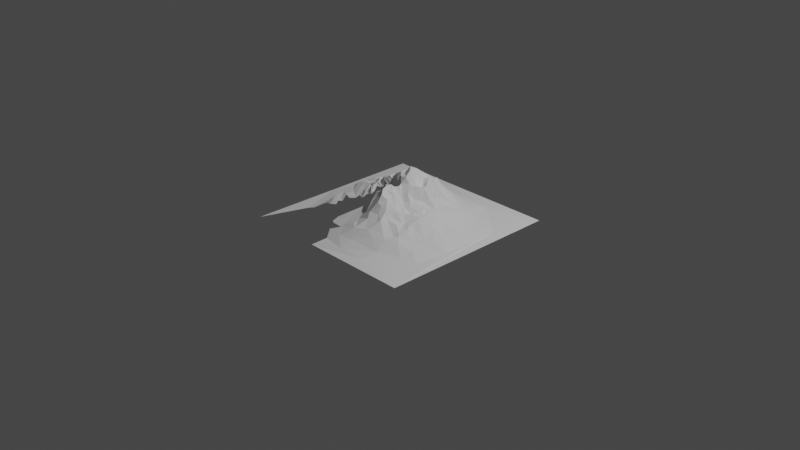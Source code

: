 # Source: moutainPengine.blend  (saved by Blender 3.5.10; exported with 4.5.12 LTS)
import bpy
from mathutils import Matrix  # noqa: F401  (used for matrix-valued properties, if any)

bpy.ops.wm.read_factory_settings(use_empty=True)
scene = bpy.context.scene
scene.name = 'Scene'

# ---- collections
col_collection = bpy.data.collections.new('Collection'); scene.collection.children.link(col_collection)

# ---- world
world_world = bpy.data.worlds.new('World'); scene.world = world_world
world_world.use_nodes = True; world_world.node_tree.nodes.clear()
_N = world_world.node_tree.nodes; _L = world_world.node_tree.links
n0 = _N.new('ShaderNodeOutputWorld'); n0.name = 'World Output'; n0.location = (300, 300)
n1 = _N.new('ShaderNodeBackground'); n1.name = 'Background'; n1.location = (10, 300)
n1.inputs[0].default_value = (0.05088, 0.05088, 0.05088, 1.0)
_L.new(n1.outputs[0], n0.inputs[0])
n0.is_active_output = True
world_world.color = (0.05088, 0.05088, 0.05088)
world_world.use_sun_shadow = False
world_world.sun_shadow_jitter_overblur = 0.0

# ---- cameras
cam_camera = bpy.data.cameras.new('Camera')
cam_camera.clip_end = 100.0
cam_camera.ortho_scale = 7.314

# ---- lights
light_light = bpy.data.lights.new('Light', 'POINT')
light_light.transmission_factor = 0.0
light_light.energy = 1000.0
light_light.shadow_soft_size = 0.1
light_light.shadow_maximum_resolution = 0.006
light_light.use_absolute_resolution = True

# ---- meshes
me_landscape_001 = bpy.data.meshes.new('Landscape.001')
me_landscape_001.from_pydata([(-1.0, -1.0, -4.327e-07), (-1.0, -0.0003122, -0.001901), (-1.0, 1.0, 0.0), (-0.8253, -0.1576, 0.02127), (-0.7572, 0.5586, 0.006874), (-0.7732, 0.1968, 0.03127), (-0.7751, -0.4737, 0.0139), (-0.8326, -0.513, 0.001468), (-0.7128, -0.1153, 0.08779), (-0.6953, -0.3672, 0.0622), (-0.6978, 0.1698, 0.09357), (-0.6436, 0.2729, 0.1036), (-0.6461, 0.4322, 0.07375), (-0.6334, -0.1845, 0.1581), (-0.6487, -0.3123, 0.1168), (-0.5678, -0.01964, 0.2324), (-0.6456, 0.04769, 0.1459), (-0.621, -0.3889, 0.08116), (-0.1715, -0.9999, -0.002125), (-0.5882, -0.0744, 0.2124), (-0.6, 0.1902, 0.1336), (-0.3578, 0.9999, -0.003461), (-0.5587, 0.2977, 0.1618), (-0.7038, 0.5012, 0.03171), (-0.5521, -0.2251, 0.1559), (-0.5352, 0.1178, 0.2153), (-0.5503, -0.3668, 0.09137), (-0.5784, -0.2737, 0.1199), (-0.5325, -0.1474, 0.1823), (-0.4442, 0.4056, 0.1514), (-0.5702, -0.3211, 0.1108), (-0.5483, -0.07134, 0.2374), (-0.5325, 0.07066, 0.2439), (-0.5355, 0.2185, 0.2053), (-0.5376, -0.2897, 0.113), (-0.4705, -0.03899, 0.2725), (-0.3925, 0.5646, 0.07844), (-0.4973, 0.008584, 0.2439), (-0.3521, 0.8045, 0.02055), (-0.5022, -0.2264, 0.1364), (-0.5018, -0.2022, 0.1554), (-0.4665, 0.2492, 0.2463), (-0.464, -0.1777, 0.1574), (-0.4604, 0.02744, 0.2702), (-0.4611, 0.1027, 0.2755), (-0.4661, 0.1567, 0.2581), (-0.4707, -0.1228, 0.21), (-0.4455, 0.3081, 0.2263), (-0.4428, -0.1969, 0.1452), (-0.4229, -0.1073, 0.209), (-0.4178, 0.1589, 0.2342), (-0.4109, 0.239, 0.2221), (-0.429, -0.1514, 0.1692), (-0.3948, -0.03347, 0.2712), (-0.4112, 0.0777, 0.2855), (-0.3856, 0.06612, 0.3058), (-0.3336, -0.5198, 0.08195), (-0.3834, -0.1699, 0.1689), (-0.3966, -0.1439, 0.1812), (-0.3677, 0.007882, 0.2835), (-0.3537, 0.3058, 0.2254), (-0.378, 0.395, 0.187), (-0.3658, -0.1545, 0.1957), (-0.3696, -0.1219, 0.2271), (-0.3632, -0.05075, 0.2539), (-0.3296, 0.2725, 0.2123), (-0.3378, 0.4494, 0.1924), (-0.3492, -0.1944, 0.1748), (-0.3557, -0.1235, 0.2206), (-0.3543, -0.02362, 0.2807), (-0.3196, 0.03267, 0.3284), (-0.3282, 0.1837, 0.2295), (-0.3254, -0.6003, 0.06234), (-0.3346, -0.1771, 0.1897), (-0.3392, -0.1487, 0.1975), (-0.3353, -0.1165, 0.2175), (-0.3344, -0.08142, 0.2815), (-0.3088, -0.03922, 0.3071), (-0.3126, 0.05884, 0.3172), (-0.3164, 0.4935, 0.1451), (-0.2146, -0.7327, 0.06058), (-0.3217, -0.1432, 0.2137), (-0.3112, -0.07799, 0.2942), (-0.2975, -0.02522, 0.3168), (-0.2862, 0.2285, 0.2484), (-0.2972, 0.2912, 0.2415), (-0.2908, -0.6197, 0.06148), (-0.1902, -0.3111, 0.1788), (-0.3043, -0.1343, 0.2215), (-0.3046, -0.1081, 0.243), (-0.3117, -0.09917, 0.271), (-0.3071, 0.007874, 0.3099), (-0.2397, 0.6648, 0.09654), (-0.1244, -0.8467, 0.03345), (-0.2323, -0.5901, 0.0785), (-0.2919, -0.1136, 0.2643), (-0.2758, -0.003873, 0.3258), (-0.2911, 0.01997, 0.3139), (-0.289, 0.05594, 0.3412), (-0.2801, 0.1396, 0.3045), (-0.2735, 0.3547, 0.2211), (-0.2713, -0.1293, 0.228), (-0.29, -0.09881, 0.2668), (-0.2992, -0.08097, 0.2936), (-0.2869, 0.02637, 0.337), (-0.2713, 0.07676, 0.3662), (-0.2366, 0.4262, 0.2675), (-0.2653, -0.112, 0.2413), (-0.2664, -0.09419, 0.2504), (-0.2742, -0.07773, 0.2546), (-0.2754, -0.04818, 0.2884), (-0.2693, -0.02664, 0.3149), (-0.2598, 0.02362, 0.3154), (-0.2453, 0.07431, 0.3697), (-0.2398, 0.5189, 0.1529), (-0.2434, -0.03388, 0.2842), (-0.2315, -0.01845, 0.2982), (-0.2333, 0.03509, 0.3436), (-0.2441, 0.03937, 0.3286), (-0.2351, 0.1553, 0.3081), (-0.1529, -0.539, 0.1069), (-0.2198, -0.02308, 0.2932), (-0.227, -0.002298, 0.3652), (-0.2459, 0.01622, 0.3844), (-0.2022, 0.05256, 0.3906), (-0.1615, 0.1196, 0.3867), (-0.2239, 0.2671, 0.2518), (-0.2265, 0.7742, 0.0492), (-0.1844, 0.07646, 0.4155), (-0.1922, 0.176, 0.3402), (-0.05958, 0.7766, 0.04638), (-0.1335, -0.6617, 0.08846), (-0.2004, -0.005151, 0.3149), (-0.1941, 0.01299, 0.3962), (-0.1426, 0.4878, 0.2366), (-0.1483, -0.3113, 0.2158), (-0.1565, -0.007737, 0.3315), (-0.1668, 0.003109, 0.3547), (-0.1284, 0.3364, 0.2794), (-0.1419, 0.4198, 0.2844), (-0.1091, 0.6812, 0.1174), (-0.1684, 0.02474, 0.4215), (-0.1443, 0.0467, 0.4146), (-0.1346, 0.2421, 0.3365), (-0.1655, 0.608, 0.1684), (-0.07125, -0.6591, 0.1131), (-0.1363, -0.004839, 0.3353), (-0.1281, 0.005788, 0.3609), (-0.1461, 0.0713, 0.4106), (-0.1176, 0.1951, 0.3562), (-0.05299, -0.488, 0.1517), (-0.08209, -0.3632, 0.1977), (-0.1331, -0.2866, 0.2293), (-0.1118, -0.1537, 0.2802), (-0.1095, 0.02466, 0.3795), (-0.1126, 0.04285, 0.4298), (-0.1016, 0.2538, 0.3613), (-0.1299, -0.2289, 0.2518), (-0.1198, -0.1232, 0.2969), (-0.08685, -0.01714, 0.3451), (-0.1015, 0.07583, 0.4602), (-0.1077, 0.132, 0.413), (-0.1007, 0.4425, 0.3152), (-0.06213, 0.499, 0.2836), (-0.08051, -0.3018, 0.2995), (-0.08581, -0.1897, 0.3191), (-0.08937, -0.1454, 0.366), (-0.09448, 0.01115, 0.3989), (-0.08553, 0.02671, 0.4142), (-0.07567, 0.03893, 0.4716), (-0.07773, 0.1994, 0.3881), (-0.04679, 0.3562, 0.3056), (-0.05813, 0.5985, 0.1901), (-0.08088, -0.6147, 0.1241), (-0.0769, -0.1293, 0.3537), (-0.09328, -0.1161, 0.3209), (-0.06959, -0.094, 0.3414), (-0.05248, -0.02662, 0.3646), (-0.07709, 0.09061, 0.4457), (-0.05393, 0.1631, 0.4145), (-0.03972, 0.4325, 0.3315), (-0.02566, -0.7764, 0.07658), (0.01948, -0.5783, 0.1601), (-0.04419, -0.1523, 0.409), (-0.07386, -0.1329, 0.3652), (-0.06371, -0.1187, 0.3576), (-0.05412, -0.0174, 0.3917), (-0.04608, 0.2374, 0.3684), (-0.06922, 0.3179, 0.3071), (-0.1089, 0.5582, 0.205), (-0.009432, -0.4325, 0.2178), (-0.03822, -0.2748, 0.377), (-0.00831, -0.2247, 0.3886), (-0.03958, -0.1178, 0.3743), (-0.03354, -0.1097, 0.358), (-0.04821, 0.09791, 0.4681), (-0.01196, 0.4431, 0.3322), (0.01896, 0.7266, 0.06661), (-0.009278, -0.352, 0.3307), (-0.04174, -0.1268, 0.4052), (-0.008755, -0.04382, 0.3901), (-0.02251, -0.0272, 0.4124), (-0.01228, -0.0177, 0.4417), (-0.004735, 0.03306, 0.5108), (-0.0233, 0.1239, 0.4971), (0.006655, 0.3082, 0.3909), (0.00913, 0.903, 0.01168), (0.006152, -0.6034, 0.1603), (0.0139, -0.1897, 0.438), (-0.009285, -0.1552, 0.4312), (-0.02362, -0.1181, 0.3889), (-0.001267, 0.2344, 0.4153), (0.007129, 0.4989, 0.2781), (0.1136, -0.8785, 0.02013), (0.02735, -0.296, 0.4057), (0.01302, -0.1232, 0.4081), (0.01203, -0.02043, 0.4467), (0.01733, 0.1145, 0.5313), (-0.001865, 0.3719, 0.3557), (0.03784, 0.6048, 0.1541), (0.06339, -0.4522, 0.2543), (0.007874, -0.1496, 0.4146), (0.03432, -0.05325, 0.4125), (0.01708, 0.3942, 0.3364), (0.08976, 0.5088, 0.262), (0.07065, -0.6584, 0.151), (0.05406, -0.1616, 0.4504), (0.02167, -0.0007304, 0.4836), (0.03163, 0.04343, 0.5051), (0.05626, 0.2003, 0.5095), (0.1109, -0.5253, 0.2184), (0.0665, -0.2459, 0.4567), (0.05163, -0.01886, 0.4983), (0.04372, 0.115, 0.5573), (0.04809, 0.2715, 0.3868), (0.04457, 0.3249, 0.3843), (0.08209, 0.5825, 0.1948), (0.4198, 0.8405, 0.007167), (0.0671, -0.2059, 0.457), (0.09659, -0.06655, 0.4422), (0.06254, 0.02339, 0.5031), (0.06017, 0.4366, 0.3418), (0.1142, -0.7494, 0.07782), (0.1103, -0.387, 0.3512), (0.09388, -0.3063, 0.4573), (0.0859, -0.1819, 0.4251), (0.0855, -0.145, 0.43), (0.07947, -0.02263, 0.4956), (0.07087, -0.007874, 0.4991), (0.09155, 0.06964, 0.588), (0.08193, 0.1311, 0.5375), (0.07259, 0.1655, 0.533), (0.1162, 0.3144, 0.4209), (0.09144, 0.3426, 0.3801), (0.1081, 0.39, 0.3619), (0.1321, 0.7411, 0.07127), (0.09154, -0.2535, 0.4391), (0.1055, -0.1936, 0.4316), (0.1118, -0.1054, 0.4329), (0.1175, -0.02087, 0.5098), (0.08544, 0.2401, 0.4759), (0.09401, 0.4383, 0.3557), (0.1507, -0.5916, 0.169), (0.1623, -0.3903, 0.3182), (0.1131, -0.339, 0.4152), (0.1139, 0.03777, 0.5533), (0.1212, 0.1402, 0.4892), (0.1217, 0.2115, 0.4374), (0.1349, -0.2406, 0.3837), (0.1574, -0.2074, 0.3877), (0.1522, 0.2618, 0.4327), (0.1453, 0.4331, 0.3139), (0.1727, -0.3207, 0.3702), (0.1597, -0.1097, 0.3797), (0.1695, -0.02442, 0.4467), (0.1668, 0.1733, 0.4399), (0.2085, 0.6132, 0.1401), (0.1797, -0.4489, 0.2585), (0.1611, 0.08127, 0.4298), (0.1869, 0.3274, 0.3413), (0.1691, 0.4785, 0.2476), (0.2065, -0.6055, 0.1666), (0.1957, -0.298, 0.3431), (0.1759, -0.1671, 0.3369), (0.201, 0.4228, 0.2986), (0.2224, -0.5021, 0.2185), (0.1978, 0.02938, 0.429), (0.2066, 0.1285, 0.405), (0.2274, 0.1808, 0.4479), (0.1881, 0.2449, 0.4396), (0.4279, -0.6989, 0.03775), (0.2834, -0.63, 0.1157), (0.2271, -0.3878, 0.299), (0.2106, -0.146, 0.31), (0.2136, -0.01963, 0.4269), (0.2225, 0.07592, 0.3929), (0.2054, 0.4994, 0.2286), (0.2507, -0.232, 0.2743), (0.2468, -0.1762, 0.2871), (0.2105, -0.08286, 0.3838), (0.2914, 0.6991, 0.0645), (0.258, -0.4854, 0.239), (0.3124, 0.3427, 0.2295), (0.2749, -0.3044, 0.2875), (0.2747, -0.117, 0.3172), (0.2689, -0.04715, 0.319), (0.2496, 0.03068, 0.4282), (0.2777, 0.07871, 0.4105), (0.273, 0.1089, 0.4088), (0.2508, 0.1404, 0.4391), (0.2654, 0.2482, 0.3567), (0.2737, 0.5019, 0.1752), (0.393, -0.8587, 0.003765), (0.2912, -0.36, 0.2364), (0.2891, -0.08451, 0.3069), (0.2773, 0.4371, 0.2637), (0.339, -0.5339, 0.1506), (0.2762, -0.4268, 0.2303), (0.2945, -0.2835, 0.2605), (0.3044, -0.1409, 0.2844), (0.3419, 0.2956, 0.2436), (0.2862, 0.3963, 0.2357), (1.0, -0.9999, -0.001735), (0.3435, -0.4435, 0.1734), (0.3176, 0.01274, 0.3015), (0.3562, 0.1113, 0.2835), (0.328, 0.1859, 0.2796), (0.3322, 0.246, 0.2467), (0.3813, 0.5213, 0.124), (0.3551, -0.1808, 0.2372), (0.3174, 0.4434, 0.2217), (0.4185, 0.6274, 0.06165), (0.3392, -0.2423, 0.2506), (0.333, -0.04971, 0.2886), (0.37, 0.01952, 0.2742), (0.3607, 0.07157, 0.315), (0.4018, -0.5707, 0.1174), (0.3841, -0.2895, 0.1924), (0.3872, -0.1972, 0.2443), (0.361, -0.1502, 0.2499), (0.4061, 0.2567, 0.1888), (0.4121, 0.4667, 0.1499), (0.375, -0.3876, 0.1958), (0.3971, -0.3153, 0.1866), (0.3807, -0.02722, 0.2816), (0.3991, 0.1599, 0.2419), (0.8039, -0.534, 0.002604), (0.4215, -0.4718, 0.1272), (0.4045, -0.2283, 0.216), (0.438, 0.3908, 0.1555), (0.4666, -0.1898, 0.2253), (0.4325, -0.04313, 0.2304), (0.4497, 0.007179, 0.2417), (0.4403, 0.1824, 0.2203), (0.4406, -0.4252, 0.153), (0.4413, -0.1134, 0.2379), (0.4508, 0.06091, 0.2542), (0.4598, -0.2993, 0.1921), (0.4706, -0.1386, 0.2313), (0.5342, -0.5178, 0.09299), (0.4826, -0.4634, 0.1322), (0.4754, 0.1045, 0.228), (0.4646, 0.2593, 0.1805), (0.5029, 0.4839, 0.08588), (0.4902, -0.3596, 0.1621), (0.4681, -0.0762, 0.2401), (0.5153, 0.3557, 0.1393), (0.4628, 0.4297, 0.1477), (0.5478, 0.5672, 0.03544), (0.5097, -0.2835, 0.1589), (0.4888, 0.1445, 0.222), (0.521, 0.265, 0.1468), (0.5173, -0.03021, 0.2079), (0.6422, -0.5804, 0.02123), (0.6323, -0.02969, 0.1153), (0.5688, 0.07511, 0.1481), (0.5869, -0.3732, 0.09387), (0.5902, 0.2034, 0.1282), (0.608, -0.1048, 0.1437), (0.5979, 0.3677, 0.07851), (0.6229, 0.1477, 0.112), (0.6157, -0.2577, 0.1089), (0.671, -0.4546, 0.05043), (0.6734, 0.349, 0.04845), (0.7131, -0.2103, 0.08611), (0.7655, 0.07224, 0.07277), (0.7554, -0.102, 0.08069), (0.8577, 0.4746, 0.0008196), (0.881, -0.2243, 0.01259), (1.0, 1.0, -8.355e-08), (0.8751, 0.194, 0.01679)], [], [(4, 2, 1), (4, 1, 5), (9, 3, 6), (21, 2, 4), (9, 8, 3), (5, 3, 8), (13, 8, 9), (11, 5, 10), (12, 5, 11), (10, 8, 16), (14, 13, 9), (13, 15, 8), (16, 8, 15), (20, 10, 16), (12, 11, 22), (24, 13, 27), (19, 15, 13), (25, 16, 15), (22, 11, 33), (29, 12, 22), (30, 27, 14), (33, 11, 20), (31, 15, 19), (33, 20, 25), (24, 27, 34), (38, 4, 23), (21, 4, 38), (40, 24, 39), (40, 28, 24), (41, 25, 45), (46, 28, 42), (43, 37, 35), (43, 32, 37), (43, 44, 32), (45, 32, 44), (35, 46, 49), (52, 42, 48), (49, 46, 52), (54, 44, 43), (51, 45, 50), (38, 23, 36), (54, 50, 44), (58, 49, 52), (59, 55, 54), (62, 49, 58), (71, 51, 50), (63, 49, 62), (63, 53, 49), (64, 63, 68), (69, 59, 53), (70, 55, 59), (60, 51, 65), (79, 36, 66), (73, 62, 67), (75, 68, 74), (76, 68, 75), (77, 53, 64), (77, 69, 53), (59, 69, 77), (78, 55, 70), (78, 54, 55), (71, 54, 78), (81, 74, 73), (81, 75, 74), (82, 77, 76), (83, 70, 59), (100, 66, 61), (88, 75, 81), (89, 76, 75), (90, 82, 76), (94, 56, 72), (96, 91, 83), (98, 70, 97), (98, 78, 70), (84, 85, 65), (127, 38, 92), (101, 95, 88), (102, 82, 90), (103, 77, 82), (99, 78, 105), (106, 66, 100), (79, 66, 106), (92, 36, 114), (107, 102, 95), (108, 103, 102), (109, 83, 103), (115, 83, 110), (115, 111, 83), (116, 96, 111), (117, 104, 112), (118, 113, 104), (126, 100, 85), (130, 38, 127), (131, 94, 86), (121, 116, 115), (117, 113, 118), (125, 105, 113), (120, 87, 56), (132, 122, 116), (125, 113, 128), (100, 126, 138), (21, 38, 206), (133, 124, 123), (129, 119, 125), (126, 119, 129), (134, 106, 139), (136, 122, 132), (138, 126, 143), (140, 92, 144), (141, 124, 133), (141, 128, 124), (138, 106, 100), (145, 131, 80), (146, 137, 136), (147, 133, 137), (149, 129, 125), (141, 133, 154), (148, 142, 155), (138, 139, 106), (189, 114, 134), (154, 142, 141), (161, 125, 160), (188, 143, 156), (163, 134, 162), (173, 150, 131), (164, 157, 152), (166, 158, 153), (168, 155, 154), (169, 160, 155), (149, 125, 170), (165, 157, 191), (175, 158, 174), (177, 154, 159), (178, 161, 160), (156, 149, 170), (171, 138, 188), (181, 145, 93), (182, 150, 173), (184, 166, 183), (174, 166, 184), (185, 176, 175), (186, 167, 177), (186, 168, 167), (179, 161, 178), (170, 161, 179), (188, 156, 187), (190, 151, 150), (193, 176, 185), (195, 178, 169), (180, 163, 162), (198, 151, 190), (198, 164, 151), (198, 191, 164), (193, 184, 199), (200, 186, 177), (201, 169, 186), (212, 172, 189), (181, 93, 213), (182, 173, 207), (210, 199, 183), (194, 193, 210), (223, 180, 218), (212, 189, 163), (215, 183, 209), (217, 204, 195), (205, 187, 211), (196, 180, 223), (192, 191, 214), (221, 209, 208), (215, 209, 221), (222, 202, 200), (224, 212, 196), (215, 208, 226), (227, 203, 216), (228, 203, 227), (228, 217, 203), (229, 204, 217), (234, 205, 211), (197, 206, 130), (230, 150, 182), (231, 208, 192), (232, 227, 216), (235, 205, 234), (241, 224, 196), (219, 197, 172), (237, 21, 206), (244, 192, 214), (238, 226, 208), (239, 232, 222), (240, 228, 227), (240, 217, 228), (242, 181, 213), (230, 220, 150), (243, 214, 190), (231, 192, 244), (248, 232, 247), (248, 240, 232), (249, 233, 217), (250, 233, 249), (251, 233, 250), (252, 235, 234), (254, 241, 223), (197, 219, 255), (257, 245, 238), (259, 247, 239), (240, 248, 247), (260, 234, 229), (252, 234, 260), (253, 235, 252), (254, 235, 253), (261, 224, 241), (255, 219, 236), (264, 214, 243), (264, 244, 214), (257, 231, 256), (259, 240, 247), (265, 249, 240), (265, 250, 249), (267, 260, 251), (269, 256, 268), (269, 246, 257), (266, 250, 278), (270, 260, 267), (254, 253, 252), (271, 261, 254), (271, 224, 261), (275, 267, 266), (270, 252, 260), (277, 263, 220), (273, 246, 283), (265, 259, 274), (279, 254, 252), (280, 224, 271), (296, 236, 224), (296, 276, 236), (276, 255, 236), (281, 262, 225), (282, 268, 264), (283, 246, 269), (286, 265, 274), (270, 267, 275), (284, 271, 254), (287, 278, 295), (289, 270, 275), (291, 242, 290), (294, 274, 299), (288, 275, 287), (288, 289, 275), (296, 280, 284), (281, 242, 291), (285, 262, 281), (282, 272, 292), (303, 269, 268), (298, 269, 297), (298, 283, 269), (298, 293, 283), (237, 206, 255), (301, 277, 285), (301, 292, 277), (297, 269, 303), (306, 274, 294), (295, 286, 306), (302, 284, 279), (304, 293, 298), (299, 293, 304), (294, 299, 305), (307, 287, 295), (309, 288, 287), (310, 279, 289), (389, 21, 237), (292, 301, 317), (303, 292, 313), (314, 299, 304), (306, 294, 305), (310, 288, 309), (312, 18, 322), (301, 281, 316), (318, 297, 303), (319, 298, 329), (304, 298, 319), (305, 299, 314), (320, 279, 310), (320, 302, 279), (321, 284, 302), (317, 313, 292), (324, 306, 305), (307, 306, 324), (308, 310, 309), (330, 311, 315), (324, 314, 333), (325, 310, 308), (328, 276, 311), (331, 300, 276), (331, 237, 300), (335, 324, 334), (337, 303, 343), (332, 303, 337), (325, 307, 335), (341, 328, 311), (336, 291, 290), (316, 291, 336), (341, 330, 302), (342, 323, 347), (348, 332, 337), (338, 332, 348), (338, 339, 329), (348, 337, 350), (355, 344, 319), (351, 344, 355), (352, 344, 351), (352, 334, 344), (356, 334, 352), (353, 340, 345), (349, 302, 320), (347, 316, 336), (356, 325, 335), (349, 341, 302), (350, 337, 357), (358, 338, 348), (363, 331, 328), (360, 347, 336), (358, 355, 338), (365, 351, 355), (361, 345, 356), (353, 345, 361), (363, 328, 341), (364, 343, 354), (364, 357, 343), (365, 352, 351), (366, 340, 362), (366, 349, 340), (369, 357, 364), (372, 352, 365), (370, 353, 361), (371, 362, 353), (368, 331, 363), (368, 237, 331), (364, 354, 360), (372, 365, 358), (366, 362, 371), (366, 363, 367), (376, 364, 360), (372, 361, 352), (370, 361, 375), (359, 290, 373), (377, 371, 370), (381, 369, 376), (379, 366, 371), (374, 358, 378), (377, 375, 380), (379, 363, 366), (377, 379, 371), (373, 312, 346), (383, 368, 379), (389, 237, 387), (378, 381, 384), (384, 381, 376), (385, 375, 374), (385, 380, 375), (387, 237, 368), (386, 378, 384), (385, 383, 380), (385, 374, 386), (382, 373, 346), (388, 386, 384), (388, 385, 386), (390, 385, 388), (322, 387, 390), (7, 1, 0), (7, 3, 1), (5, 1, 3), (6, 3, 7), (23, 4, 5), (12, 23, 5), (8, 10, 5), (17, 14, 9), (20, 11, 10), (27, 13, 14), (25, 20, 16), (17, 26, 14), (24, 28, 13), (36, 23, 12), (30, 14, 26), (28, 19, 13), (28, 31, 19), (32, 25, 15), (29, 36, 12), (34, 27, 30), (31, 35, 15), (37, 15, 35), (37, 32, 15), (28, 46, 31), (46, 35, 31), (41, 22, 33), (41, 33, 25), (42, 40, 39), (42, 28, 40), (45, 25, 32), (48, 42, 39), (47, 22, 41), (44, 50, 45), (45, 51, 41), (47, 29, 22), (52, 46, 42), (53, 35, 49), (35, 53, 43), (51, 47, 41), (53, 54, 43), (57, 58, 52), (53, 59, 54), (51, 60, 47), (61, 29, 47), (61, 36, 29), (60, 61, 47), (66, 36, 61), (57, 62, 58), (63, 64, 53), (71, 65, 51), (67, 62, 57), (68, 63, 62), (71, 50, 54), (73, 74, 62), (74, 68, 62), (76, 64, 68), (76, 77, 64), (77, 83, 59), (84, 65, 71), (65, 85, 60), (85, 61, 60), (114, 36, 79), (88, 89, 75), (89, 90, 76), (83, 91, 70), (85, 100, 61), (92, 38, 36), (88, 95, 89), (95, 90, 89), (96, 97, 91), (97, 70, 91), (99, 71, 78), (86, 94, 72), (95, 102, 90), (102, 103, 82), (103, 83, 77), (96, 104, 97), (104, 98, 97), (105, 78, 98), (101, 107, 95), (107, 108, 102), (108, 109, 103), (109, 110, 83), (111, 96, 83), (112, 104, 96), (113, 98, 104), (113, 105, 98), (119, 71, 99), (119, 84, 71), (114, 79, 106), (115, 116, 111), (117, 112, 96), (117, 118, 104), (119, 99, 105), (84, 126, 85), (116, 122, 96), (122, 123, 96), (123, 117, 96), (117, 124, 113), (121, 132, 116), (123, 124, 117), (124, 128, 113), (119, 126, 84), (140, 127, 92), (94, 120, 56), (122, 133, 123), (125, 119, 105), (134, 114, 106), (136, 137, 122), (137, 133, 122), (144, 92, 114), (131, 120, 94), (141, 142, 128), (143, 126, 129), (120, 150, 87), (146, 147, 137), (148, 128, 142), (148, 125, 128), (149, 143, 129), (189, 144, 114), (206, 38, 130), (151, 135, 87), (154, 133, 147), (93, 145, 80), (131, 150, 120), (150, 151, 87), (159, 154, 147), (154, 155, 142), (155, 160, 148), (160, 125, 148), (188, 138, 143), (162, 134, 139), (151, 164, 135), (164, 152, 135), (157, 165, 153), (167, 168, 154), (170, 125, 161), (149, 156, 143), (171, 139, 138), (172, 140, 144), (130, 127, 140), (213, 93, 18), (173, 131, 145), (164, 191, 157), (165, 166, 153), (166, 174, 158), (177, 167, 154), (169, 178, 160), (171, 180, 139), (180, 162, 139), (163, 189, 134), (172, 144, 189), (183, 166, 165), (174, 185, 175), (168, 169, 155), (170, 187, 156), (192, 165, 191), (192, 183, 165), (184, 185, 174), (193, 194, 176), (186, 169, 168), (204, 179, 178), (179, 187, 170), (171, 218, 180), (180, 196, 163), (140, 197, 130), (183, 199, 184), (193, 185, 184), (200, 201, 186), (201, 202, 169), (203, 195, 169), (204, 178, 195), (205, 188, 187), (145, 207, 173), (192, 208, 183), (208, 209, 183), (210, 193, 199), (202, 203, 169), (211, 187, 179), (205, 171, 188), (196, 212, 163), (181, 225, 145), (225, 207, 145), (198, 214, 191), (215, 210, 183), (215, 194, 210), (200, 202, 201), (216, 203, 202), (218, 171, 205), (212, 219, 172), (222, 216, 202), (203, 217, 195), (172, 197, 140), (190, 214, 198), (215, 221, 208), (229, 179, 204), (229, 211, 179), (205, 223, 218), (223, 241, 196), (150, 220, 190), (222, 232, 216), (234, 211, 229), (235, 223, 205), (236, 219, 212), (255, 206, 197), (242, 225, 181), (225, 182, 207), (240, 227, 232), (231, 238, 208), (238, 245, 226), (247, 232, 239), (240, 249, 217), (251, 217, 233), (251, 229, 217), (254, 223, 235), (224, 236, 212), (225, 230, 182), (220, 243, 190), (244, 256, 231), (257, 226, 245), (257, 246, 226), (251, 260, 229), (254, 261, 241), (262, 230, 225), (263, 243, 220), (257, 238, 231), (259, 265, 240), (250, 266, 251), (269, 257, 256), (266, 267, 251), (272, 243, 263), (272, 264, 243), (244, 264, 256), (264, 268, 256), (273, 258, 246), (273, 239, 258), (274, 259, 239), (230, 277, 220), (274, 239, 273), (265, 278, 250), (280, 296, 224), (272, 282, 264), (299, 274, 273), (286, 278, 265), (275, 266, 278), (270, 279, 252), (279, 284, 254), (284, 280, 271), (281, 225, 242), (285, 230, 262), (285, 277, 230), (287, 275, 278), (312, 213, 18), (290, 242, 213), (292, 263, 277), (293, 273, 283), (286, 295, 278), (289, 279, 270), (292, 272, 263), (303, 268, 282), (299, 273, 293), (276, 300, 255), (306, 286, 274), (300, 237, 255), (290, 213, 312), (303, 282, 292), (307, 295, 306), (307, 308, 287), (308, 309, 287), (288, 310, 289), (296, 311, 276), (284, 315, 296), (316, 281, 291), (301, 285, 281), (321, 315, 284), (315, 311, 296), (301, 323, 317), (323, 301, 316), (332, 297, 318), (332, 298, 297), (319, 314, 304), (324, 305, 314), (307, 325, 308), (325, 326, 310), (326, 327, 310), (327, 320, 310), (330, 315, 321), (332, 329, 298), (335, 307, 324), (328, 331, 276), (342, 317, 323), (342, 313, 317), (332, 318, 303), (333, 314, 319), (333, 334, 324), (330, 321, 302), (343, 303, 313), (332, 338, 329), (339, 319, 329), (325, 345, 326), (326, 345, 327), (345, 340, 327), (330, 341, 311), (342, 343, 313), (319, 344, 333), (340, 320, 327), (346, 312, 322), (344, 334, 333), (347, 323, 316), (355, 319, 339), (356, 335, 334), (354, 342, 347), (354, 343, 342), (338, 355, 339), (356, 345, 325), (359, 336, 290), (357, 337, 343), (340, 349, 320), (353, 362, 340), (359, 360, 336), (350, 358, 348), (358, 365, 355), (367, 341, 349), (367, 363, 341), (360, 354, 347), (370, 371, 353), (366, 367, 349), (369, 350, 357), (361, 356, 352), (376, 369, 364), (374, 372, 358), (372, 375, 361), (376, 360, 359), (373, 290, 312), (381, 350, 369), (378, 358, 350), (375, 377, 370), (379, 368, 363), (374, 375, 372), (378, 350, 381), (382, 359, 373), (382, 376, 359), (377, 383, 379), (380, 383, 377), (386, 374, 378), (383, 387, 368), (385, 390, 383), (388, 384, 376), (388, 382, 346), (388, 376, 382), (390, 387, 383), (322, 388, 346), (322, 390, 388), (389, 387, 322)])
me_landscape_001.update()

# ---- objects
ob_light = bpy.data.objects.new('Light', light_light)
ob_camera = bpy.data.objects.new('Camera', cam_camera)
ob_landscape_001 = bpy.data.objects.new('Landscape.001', me_landscape_001)

# ---- transforms, parenting, visibility, modifiers, constraints
ob_light.location = (4.076, 1.005, 5.904)
ob_light.rotation_euler = (0.6503, 0.05522, 1.866)
ob_light.lock_rotations_4d = False
ob_light.empty_display_type = 'ARROWS'
ob_light.color = (0.0, 0.0, 0.0, 0.0)
ob_light.lineart.crease_threshold = 0.0
ob_camera.location = (7.359, -6.926, 4.958)
ob_camera.rotation_euler = (1.109, 0.0, 0.8149)
ob_camera.lock_rotations_4d = False
ob_camera.empty_display_type = 'ARROWS'
ob_camera.color = (0.0, 0.0, 0.0, 0.0)
ob_camera.display_type = 'WIRE'
ob_camera.lineart.crease_threshold = 0.0
ob_landscape_001.location = (0.0, 0.0, 0.0)

# ---- collection membership
col_collection.objects.link(ob_light)
col_collection.objects.link(ob_camera)
col_collection.objects.link(ob_landscape_001)

# ---- scene / render settings (as saved in the file)
scene.camera = ob_camera
scene.frame_start = 1; scene.frame_end = 250; scene.frame_set(1)
scene.render.engine = 'BLENDER_EEVEE_NEXT'
scene.cycles.sampling_pattern = 'TABULATED_SOBOL'
scene.view_settings.view_transform = 'Filmic'
bpy.context.view_layer.update()
